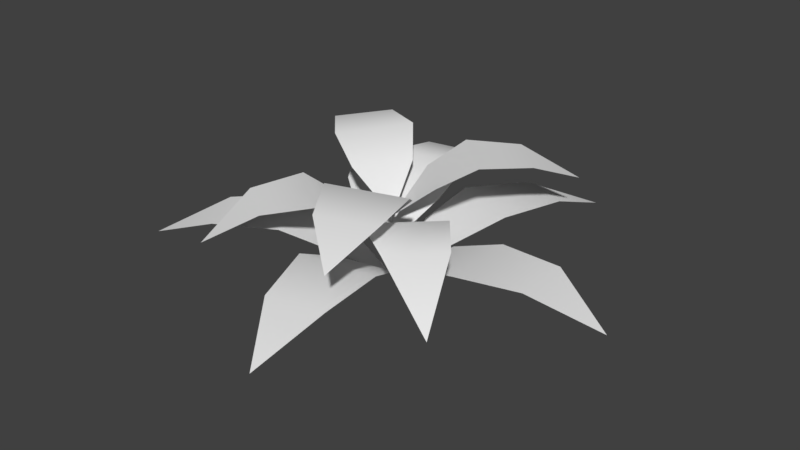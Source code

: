 # Source: Bush1.blend  (saved by Blender 2.79.0; exported with 4.5.12 LTS)
import bpy
from mathutils import Matrix  # noqa: F401  (used for matrix-valued properties, if any)

bpy.ops.wm.read_factory_settings(use_empty=True)
scene = bpy.context.scene
scene.name = 'Scene'

# ---- collections
col_collection_1 = bpy.data.collections.new('Collection 1'); scene.collection.children.link(col_collection_1)

# ---- materials (node trees are filled in below, after node groups)
mat_material_002 = bpy.data.materials.new('Material.002')
mat_material_002.alpha_threshold = 0.0
mat_material_002.use_transparent_shadow = False
mat_material_002.roughness = 0.5

# ---- node groups
ng_auto_smooth = bpy.data.node_groups.new('Auto Smooth', 'GeometryNodeTree')
_s = ng_auto_smooth.interface.new_socket(name='Geometry', in_out='OUTPUT', socket_type='NodeSocketGeometry')
_s = ng_auto_smooth.interface.new_socket(name='Geometry', in_out='INPUT', socket_type='NodeSocketGeometry')
_s = ng_auto_smooth.interface.new_socket(name='Angle', in_out='INPUT', socket_type='NodeSocketFloat')
_s.subtype = 'ANGLE'
_s.min_value = 0.0
_s.max_value = 3.142
ng_auto_smooth.is_modifier = True
_N = ng_auto_smooth.nodes; _L = ng_auto_smooth.links
n0 = _N.new('NodeGroupOutput'); n0.name = 'Group Output'; n0.location = (480, -100)
n1 = _N.new('NodeGroupInput'); n1.name = 'Group Input'; n1.location = (-420, -300)
n2 = _N.new('NodeGroupInput'); n2.name = 'Group Input.001'; n2.location = (-60, -100)
n3 = _N.new('GeometryNodeSetShadeSmooth'); n3.name = 'Set Shade Smooth'; n3.location = (120, -100)
n3.domain = 'EDGE'
n4 = _N.new('GeometryNodeSetShadeSmooth'); n4.name = 'Set Shade Smooth.001'; n4.location = (300, -100)
n5 = _N.new('GeometryNodeInputMeshEdgeAngle'); n5.name = 'Edge Angle'; n5.location = (-420, -220)
n6 = _N.new('GeometryNodeInputEdgeSmooth'); n6.name = 'Is Edge Smooth'; n6.location = (-60, -160)
n7 = _N.new('GeometryNodeInputShadeSmooth'); n7.name = 'Is Face Smooth'; n7.location = (-240, -340)
n8 = _N.new('FunctionNodeBooleanMath'); n8.name = 'Boolean Math'; n8.location = (-60, -220)
n9 = _N.new('FunctionNodeCompare'); n9.name = 'Compare'; n9.location = (-240, -180)
n9.operation = 'LESS_EQUAL'
_L.new(n5.outputs[0], n9.inputs[0])
_L.new(n4.outputs[0], n0.inputs[0])
_L.new(n1.outputs[1], n9.inputs[1])
_L.new(n9.outputs[0], n8.inputs[0])
_L.new(n7.outputs[0], n8.inputs[1])
_L.new(n2.outputs[0], n3.inputs[0])
_L.new(n6.outputs[0], n3.inputs[1])
_L.new(n3.outputs[0], n4.inputs[0])
_L.new(n8.outputs[0], n3.inputs[2])
n0.is_active_output = True

# ---- material node trees

# ---- world
world_world = bpy.data.worlds.new('World'); scene.world = world_world
world_world.color = (0.05088, 0.05088, 0.05088)
world_world.use_sun_shadow = False
world_world.sun_shadow_jitter_overblur = 0.0
world_world.cycles.sampling_method = 'MANUAL'

# ---- meshes
me_plane_001 = bpy.data.meshes.new('Plane.001')
me_plane_001.from_pydata([(0.01577, 0.0, 0.0), (1.713, -1.0, 1.241), (3.385, -1.312, 1.762), (1.713, 1.0, 1.241), (3.385, 1.312, 1.762), (5.663, -1.0, 1.915), (5.663, 1.0, 1.915), (7.918, -5.96e-08, 0.9428), (0.003096, -0.01546, 0.0), (-0.6443, -1.876, 1.273), (-0.6217, -3.576, 2.09), (1.317, -1.483, 1.253), (1.951, -3.061, 2.011), (0.1312, -5.749, 1.915), (2.092, -5.357, 1.915), (1.554, -7.764, 0.9428), (-0.01361, -0.00796, 0.0), (-1.983, -0.001081, 1.261), (-3.584, -0.5759, 2.063), (-0.9738, -1.728, 1.266), (-2.26, -2.841, 2.046), (-5.394, -1.995, 1.915), (-4.384, -3.721, 1.915), (-6.836, -3.996, 0.9428), (-0.01092, 0.01138, 0.0), (-0.4649, 1.928, 1.253), (-1.398, 3.35, 1.904), (-1.908, 0.5427, 1.253), (-3.29, 1.533, 2.01), (-3.201, 4.777, 1.76), (-4.644, 3.392, 1.915), (-5.484, 5.712, 0.9428), (0.00646, 0.01439, 0.0), (1.614, 1.153, 1.246), (2.583, 2.55, 1.953), (-0.2108, 1.972, 1.253), (0.1897, 3.625, 1.912), (3.232, 4.757, 1.915), (1.407, 5.576, 1.788), (3.243, 7.224, 0.9428), (0.009103, -0.007903, 1.229), (0.3336, -1.614, 2.543), (1.095, -2.687, 3.309), (1.644, -0.1025, 2.482), (2.813, -0.7048, 3.183), (2.614, -3.593, 3.144), (3.924, -2.082, 3.087), (4.57, -3.968, 1.295), (-0.007068, -0.009766, 1.229), (-1.578, -0.4748, 2.555), (-2.58, -1.328, 3.4), (0.04304, -1.646, 2.555), (-0.4536, -2.864, 3.4), (-3.348, -2.921, 3.196), (-1.727, -4.092, 3.196), (-3.549, -4.903, 1.999), (-0.002172, 0.01186, 1.229), (0.7477, 1.469, 2.482), (0.8239, 2.782, 3.239), (-1.219, 1.107, 2.482), (-1.756, 2.307, 3.239), (0.2036, 4.439, 2.93), (-1.763, 4.077, 2.93), (-1.09, 5.953, 1.44), (0.0007064, 0.0002813, 2.171), (-0.4249, -1.504, 3.485), (-0.2341, -2.806, 4.251), (1.428, -0.7524, 3.424), (2.197, -1.82, 4.125), (0.7083, -4.303, 4.086), (2.562, -3.551, 4.029), (2.282, -5.525, 3.231), (-0.4045, 1.51, 3.485), (-1.234, 2.531, 4.251), (-1.612, -0.08418, 3.424), (-2.818, 0.4399, 4.125), (-2.81, 3.335, 4.086), (-4.018, 1.741, 4.029), (-4.787, 3.58, 3.231), (1.551, 0.1982, 3.485), (2.674, 0.8837, 4.251), (0.1329, 1.609, 3.424), (0.814, 2.734, 4.125), (3.682, 2.337, 4.086), (2.264, 3.748, 4.029), (4.19, 4.263, 3.231), (0.0, 0.1, 0.0), (-0.0866, -0.05, 0.0), (0.0866, -0.05, 0.0)], [], [(0, 1, 3), (3, 1, 2, 4), (4, 2, 5, 6), (6, 5, 7), (8, 9, 11), (11, 9, 10, 12), (12, 10, 13, 14), (14, 13, 15), (16, 17, 19), (19, 17, 18, 20), (20, 18, 21, 22), (22, 21, 23), (24, 25, 27), (27, 25, 26, 28), (28, 26, 29, 30), (30, 29, 31), (32, 33, 35), (35, 33, 34, 36), (36, 34, 37, 38), (38, 37, 39), (40, 41, 43), (43, 41, 42, 44), (44, 42, 45, 46), (46, 45, 47), (48, 49, 51), (51, 49, 50, 52), (52, 50, 53, 54), (54, 53, 55), (56, 57, 59), (59, 57, 58, 60), (60, 58, 61, 62), (62, 61, 63), (64, 65, 67), (67, 65, 66, 68), (68, 66, 69, 70), (70, 69, 71), (64, 72, 74), (74, 72, 73, 75), (75, 73, 76, 77), (77, 76, 78), (64, 79, 81), (81, 79, 80, 82), (82, 80, 83, 84), (84, 83, 85), (87, 88, 86), (64, 88, 87), (87, 86, 64), (88, 64, 86)])
me_plane_001.polygons.foreach_set('use_smooth', [True] * 48)
_uv = me_plane_001.uv_layers.new(name='UVMap')
_uv.uv.foreach_set('vector', [0.06721, 0.04982, 0.3704, 0.1647, 0.1704, 0.3556, 0.1704, 0.3556, 0.3704, 0.1647, 0.58, 0.3201, 0.3154, 0.5684, 0.3154, 0.5684, 0.58, 0.3201, 0.7642, 0.5805, 0.5622, 0.7693, 0.5622, 0.7693, 0.7642, 0.5805, 0.8952, 0.9229, 0.06721, 0.04982, 0.3704, 0.1647, 0.1704, 0.3556, 0.1704, 0.3556, 0.3704, 0.1647, 0.58, 0.3201, 0.3154, 0.5684, 0.3154, 0.5684, 0.58, 0.3201, 0.7642, 0.5805, 0.5622, 0.7693, 0.5622, 0.7693, 0.7642, 0.5805, 0.8952, 0.9229, 0.06721, 0.04982, 0.3704, 0.1647, 0.1704, 0.3556, 0.1704, 0.3556, 0.3704, 0.1647, 0.58, 0.3201, 0.3154, 0.5684, 0.3154, 0.5684, 0.58, 0.3201, 0.7642, 0.5805, 0.5622, 0.7693, 0.5622, 0.7693, 0.7642, 0.5805, 0.8952, 0.9229, 0.06721, 0.04982, 0.3704, 0.1647, 0.1704, 0.3556, 0.1704, 0.3556, 0.3704, 0.1647, 0.58, 0.3201, 0.3154, 0.5684, 0.3154, 0.5684, 0.58, 0.3201, 0.7642, 0.5805, 0.5622, 0.7693, 0.5622, 0.7693, 0.7642, 0.5805, 0.8952, 0.9229, 0.06721, 0.04982, 0.3704, 0.1647, 0.1704, 0.3556, 0.1704, 0.3556, 0.3704, 0.1647, 0.58, 0.3201, 0.3154, 0.5684, 0.3154, 0.5684, 0.58, 0.3201, 0.7642, 0.5805, 0.5622, 0.7693, 0.5622, 0.7693, 0.7642, 0.5805, 0.8952, 0.9229, 0.06721, 0.04982, 0.3704, 0.1647, 0.1704, 0.3556, 0.1704, 0.3556, 0.3704, 0.1647, 0.58, 0.3201, 0.3154, 0.5684, 0.3154, 0.5684, 0.58, 0.3201, 0.7642, 0.5805, 0.5622, 0.7693, 0.5622, 0.7693, 0.7642, 0.5805, 0.8952, 0.9229, 0.06721, 0.04982, 0.3704, 0.1647, 0.1704, 0.3556, 0.1704, 0.3556, 0.3704, 0.1647, 0.58, 0.3201, 0.3154, 0.5684, 0.3154, 0.5684, 0.58, 0.3201, 0.7642, 0.5805, 0.5622, 0.7693, 0.5622, 0.7693, 0.7642, 0.5805, 0.8952, 0.9229, 0.06721, 0.04982, 0.3704, 0.1647, 0.1704, 0.3556, 0.1704, 0.3556, 0.3704, 0.1647, 0.58, 0.3201, 0.3154, 0.5684, 0.3154, 0.5684, 0.58, 0.3201, 0.7642, 0.5805, 0.5622, 0.7693, 0.5622, 0.7693, 0.7642, 0.5805, 0.8952, 0.9229, 0.06721, 0.04982, 0.3704, 0.1647, 0.1704, 0.3556, 0.1704, 0.3556, 0.3704, 0.1647, 0.58, 0.3201, 0.3154, 0.5684, 0.3154, 0.5684, 0.58, 0.3201, 0.7642, 0.5805, 0.5622, 0.7693, 0.5622, 0.7693, 0.7642, 0.5805, 0.8952, 0.9229, 0.06721, 0.04982, 0.3704, 0.1647, 0.1704, 0.3556, 0.1704, 0.3556, 0.3704, 0.1647, 0.58, 0.3201, 0.3154, 0.5684, 0.3154, 0.5684, 0.58, 0.3201, 0.7642, 0.5805, 0.5622, 0.7693, 0.5622, 0.7693, 0.7642, 0.5805, 0.8952, 0.9229, 0.06721, 0.04982, 0.3704, 0.1647, 0.1704, 0.3556, 0.1704, 0.3556, 0.3704, 0.1647, 0.58, 0.3201, 0.3154, 0.5684, 0.3154, 0.5684, 0.58, 0.3201, 0.7642, 0.5805, 0.5622, 0.7693, 0.5622, 0.7693, 0.7642, 0.5805, 0.8952, 0.9229, 0.1972, 0.121, 0.2186, 0.121, 0.2186, 0.1423, 0.1972, 0.121, 0.2186, 0.121, 0.2186, 0.1423, 0.1972, 0.121, 0.2186, 0.121, 0.2186, 0.1423, 0.1972, 0.121, 0.2186, 0.121, 0.2186, 0.1423])
me_plane_001.materials.append(mat_material_002)
me_plane_001.use_remesh_preserve_volume = False
me_plane_001.use_remesh_preserve_attributes = False
me_plane_001.use_mirror_vertex_groups = False
me_plane_001.use_paint_bone_selection = False
me_plane_001.use_paint_mask = True
me_plane_001.update()

# ---- objects
ob_plane = bpy.data.objects.new('Plane', me_plane_001)

# ---- transforms, parenting, visibility, modifiers, constraints
ob_plane.location = (0.0, 0.0, 0.0)
ob_plane.scale = (0.2, 0.2, 0.2)
ob_plane.lineart.crease_threshold = 0.0
_m = ob_plane.modifiers.new('Auto Smooth', 'NODES')
_m.node_group = ng_auto_smooth
_gi = [s.identifier for s in ng_auto_smooth.interface.items_tree if s.item_type == 'SOCKET' and s.in_out == 'INPUT']
_m[_gi[1]] = 1.658  # Angle

# ---- collection membership
col_collection_1.objects.link(ob_plane)

# ---- scene / render settings (as saved in the file)
scene.frame_start = 1; scene.frame_end = 250; scene.frame_set(1)
scene.render.engine = 'BLENDER_EEVEE_NEXT'
scene.render.resolution_percentage = 50
scene.render.dither_intensity = 0.0
scene.cycles.use_denoising = False
scene.cycles.samples = 128
scene.cycles.sampling_pattern = 'TABULATED_SOBOL'
scene.cycles.use_adaptive_sampling = False
scene.cycles.use_light_tree = False
scene.cycles.blur_glossy = 0.0
scene.cycles.sample_clamp_indirect = 0.0
scene.view_settings.view_transform = 'Standard'
bpy.context.view_layer.update()

# ---- added for rendering (the .blend has no active camera and no usable light): camera, sun
cam_auto = bpy.data.cameras.new('AutoCamera')
cam_auto.lens = 50.0
cam_auto.sensor_width = 36.0
cam_auto.clip_end = 1000.0
ob_auto_camera = bpy.data.objects.new('AutoCamera', cam_auto)
scene.collection.objects.link(ob_auto_camera)
ob_auto_camera.location = (4.07867, -4.81857, 3.6014)
ob_auto_camera.rotation_euler = (1.09748, -7.21219e-08, 0.694738)
scene.camera = ob_auto_camera
light_auto_sun = bpy.data.lights.new('AutoSun', 'SUN')
light_auto_sun.energy = 3.0
light_auto_sun.angle = 0.0523599
ob_auto_sun = bpy.data.objects.new('AutoSun', light_auto_sun)
scene.collection.objects.link(ob_auto_sun)
ob_auto_sun.rotation_euler = (0.872665, 0.174533, 0.523599)
bpy.context.view_layer.update()
